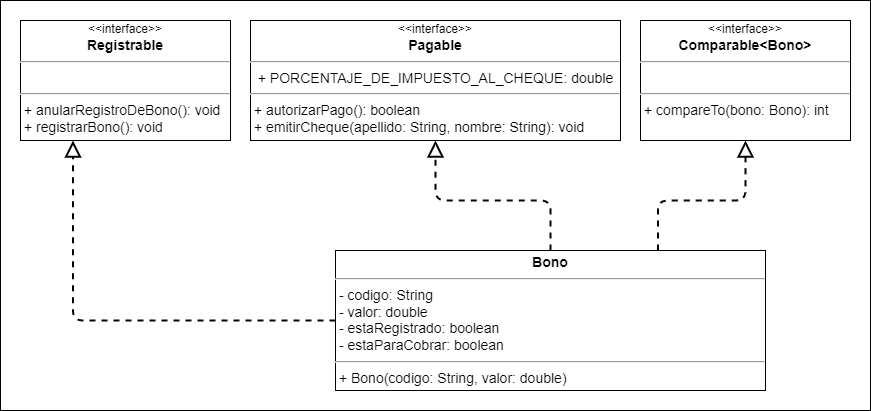

The diagram above was exported from draw.io. Its source (the exported page's mxGraphModel, read from the mxfile embedded in the PNG):
<mxGraphModel dx="1707" dy="2800" grid="1" gridSize="10" guides="1" tooltips="1" connect="1" arrows="1" fold="1" page="1" pageScale="1" pageWidth="827" pageHeight="1169" math="0" shadow="0">
  <root>
    <mxCell id="WIyWlLk6GJQsqaUBKTNV-0" />
    <mxCell id="WIyWlLk6GJQsqaUBKTNV-1" parent="WIyWlLk6GJQsqaUBKTNV-0" />
    <mxCell id="MvcSfsvhsIuprzJAYZkV-0" value="&lt;font style=&quot;font-size: 16px;&quot;&gt;&lt;font style=&quot;font-size: 16px;&quot;&gt;&lt;br&gt;&lt;/font&gt;&lt;/font&gt;" style="rounded=0;whiteSpace=wrap;html=1;align=left;verticalAlign=top;fontSize=30;fontStyle=1;spacingTop=10;spacing=2;spacingLeft=20;fontFamily=Verdana;" parent="WIyWlLk6GJQsqaUBKTNV-1" vertex="1">
      <mxGeometry x="-800" y="-2180" width="870" height="410" as="geometry" />
    </mxCell>
    <mxCell id="LtT_zoDD4wVeDJvXFd2j-0" value="&lt;p style=&quot;margin: 4px 0px 0px; text-align: center; font-size: 14px;&quot;&gt;&lt;b&gt;Bono&lt;/b&gt;&lt;/p&gt;&lt;hr style=&quot;font-size: 14px;&quot;&gt;&lt;p style=&quot;margin: 0px 0px 0px 4px; font-size: 14px;&quot;&gt;&lt;/p&gt;&amp;nbsp;- codigo: String&lt;br&gt;&amp;nbsp;- valor: double&lt;br&gt;&amp;nbsp;- estaRegistrado: boolean&lt;br&gt;&lt;span style=&quot;background-color: initial;&quot;&gt;&amp;nbsp;- estaParaCobrar: boolean&lt;/span&gt;&lt;br&gt;&lt;hr style=&quot;font-size: 14px;&quot;&gt;&amp;nbsp;+&lt;span style=&quot;background-color: initial;&quot;&gt;&amp;nbsp;Bono(&lt;/span&gt;codigo: String, valor: double&lt;span style=&quot;background-color: initial;&quot;&gt;)&lt;br&gt;&lt;/span&gt;&lt;p style=&quot;margin: 0px 0px 0px 4px;&quot;&gt;&lt;br&gt;&lt;/p&gt;" style="verticalAlign=top;align=left;overflow=fill;fontSize=14;fontFamily=Helvetica;html=1;" parent="WIyWlLk6GJQsqaUBKTNV-1" vertex="1">
      <mxGeometry x="-465" y="-1930" width="430" height="140" as="geometry" />
    </mxCell>
    <mxCell id="aM9m9k6t151MeyWyktJ9-1" value="&lt;div style=&quot;text-align: center;&quot;&gt;&lt;span style=&quot;background-color: initial; font-size: 12px;&quot;&gt;&amp;lt;&amp;lt;interface&amp;gt;&amp;gt;&lt;/span&gt;&lt;/div&gt;&lt;div style=&quot;text-align: center;&quot;&gt;&lt;b&gt;Comparable&amp;lt;Bono&amp;gt;&lt;/b&gt;&lt;/div&gt;&lt;hr style=&quot;font-size: 14px;&quot;&gt;&lt;p style=&quot;margin: 0px 0px 0px 4px; font-size: 14px;&quot;&gt;&lt;/p&gt;&amp;nbsp;&lt;br&gt;&lt;hr style=&quot;font-size: 14px;&quot;&gt;&amp;nbsp;+&lt;span style=&quot;background-color: initial;&quot;&gt;&amp;nbsp;compareTo(bono: Bono&lt;/span&gt;&lt;span style=&quot;background-color: initial;&quot;&gt;): int&lt;/span&gt;" style="verticalAlign=top;align=left;overflow=fill;fontSize=14;fontFamily=Helvetica;html=1;spacing=2;spacingTop=0;" parent="WIyWlLk6GJQsqaUBKTNV-1" vertex="1">
      <mxGeometry x="-160" y="-2160" width="210" height="120" as="geometry" />
    </mxCell>
    <mxCell id="M6IUmCdF1y99BPn9b9MJ-0" value="&lt;div style=&quot;text-align: center;&quot;&gt;&lt;span style=&quot;background-color: initial; font-size: 12px;&quot;&gt;&amp;lt;&amp;lt;interface&amp;gt;&amp;gt;&lt;/span&gt;&lt;/div&gt;&lt;div style=&quot;text-align: center;&quot;&gt;&lt;b&gt;Registrable&lt;/b&gt;&lt;/div&gt;&lt;hr style=&quot;font-size: 14px;&quot;&gt;&lt;p style=&quot;margin: 0px 0px 0px 4px; font-size: 14px;&quot;&gt;&lt;/p&gt;&amp;nbsp;&lt;br&gt;&lt;hr style=&quot;font-size: 14px;&quot;&gt;&amp;nbsp;+&lt;span style=&quot;background-color: initial;&quot;&gt;&amp;nbsp;anularRegistroDeBono(&lt;/span&gt;&lt;span style=&quot;background-color: initial;&quot;&gt;): void&lt;br&gt;&lt;/span&gt;&amp;nbsp;+&lt;span style=&quot;background-color: initial;&quot;&gt;&amp;nbsp;registrarBono(&lt;/span&gt;&lt;span style=&quot;background-color: initial;&quot;&gt;): void&lt;/span&gt;&lt;span style=&quot;background-color: initial;&quot;&gt;&lt;br&gt;&lt;/span&gt;" style="verticalAlign=top;align=left;overflow=fill;fontSize=14;fontFamily=Helvetica;html=1;spacing=2;spacingTop=0;" parent="WIyWlLk6GJQsqaUBKTNV-1" vertex="1">
      <mxGeometry x="-780" y="-2160" width="210" height="120" as="geometry" />
    </mxCell>
    <mxCell id="M6IUmCdF1y99BPn9b9MJ-1" value="&lt;div style=&quot;text-align: center;&quot;&gt;&lt;span style=&quot;background-color: initial; font-size: 12px;&quot;&gt;&amp;lt;&amp;lt;interface&amp;gt;&amp;gt;&lt;/span&gt;&lt;/div&gt;&lt;div style=&quot;text-align: center;&quot;&gt;&lt;b&gt;Pagable&lt;/b&gt;&lt;/div&gt;&lt;hr style=&quot;font-size: 14px;&quot;&gt;&lt;p style=&quot;margin: 0px 0px 0px 4px; font-size: 14px;&quot;&gt;&lt;/p&gt;&amp;nbsp; +&amp;nbsp;PORCENTAJE_DE_IMPUESTO_AL_CHEQUE: double&lt;br&gt;&lt;hr style=&quot;font-size: 14px;&quot;&gt;&amp;nbsp;+&lt;span style=&quot;background-color: initial;&quot;&gt;&amp;nbsp;autorizarPago(&lt;/span&gt;&lt;span style=&quot;background-color: initial;&quot;&gt;): boolean&lt;br&gt;&lt;/span&gt;&amp;nbsp;+&lt;span style=&quot;background-color: initial;&quot;&gt;&amp;nbsp;emitirCheque(apellido: String, nombre: String&lt;/span&gt;&lt;span style=&quot;background-color: initial;&quot;&gt;): void&lt;/span&gt;" style="verticalAlign=top;align=left;overflow=fill;fontSize=14;fontFamily=Helvetica;html=1;spacing=2;spacingTop=0;" parent="WIyWlLk6GJQsqaUBKTNV-1" vertex="1">
      <mxGeometry x="-550" y="-2160" width="370" height="120" as="geometry" />
    </mxCell>
    <mxCell id="M6IUmCdF1y99BPn9b9MJ-3" style="edgeStyle=orthogonalEdgeStyle;rounded=1;orthogonalLoop=1;jettySize=auto;html=1;entryX=0.5;entryY=1;entryDx=0;entryDy=0;strokeWidth=2;endArrow=block;endFill=0;endSize=12;exitX=0.75;exitY=0;exitDx=0;exitDy=0;dashed=1;" parent="WIyWlLk6GJQsqaUBKTNV-1" source="LtT_zoDD4wVeDJvXFd2j-0" target="aM9m9k6t151MeyWyktJ9-1" edge="1">
      <mxGeometry relative="1" as="geometry">
        <mxPoint x="-25" y="-1850" as="sourcePoint" />
        <mxPoint x="185" y="-2040" as="targetPoint" />
      </mxGeometry>
    </mxCell>
    <mxCell id="M6IUmCdF1y99BPn9b9MJ-4" style="edgeStyle=orthogonalEdgeStyle;rounded=1;orthogonalLoop=1;jettySize=auto;html=1;entryX=0.5;entryY=1;entryDx=0;entryDy=0;strokeWidth=2;endArrow=block;endFill=0;endSize=12;exitX=0.5;exitY=0;exitDx=0;exitDy=0;dashed=1;" parent="WIyWlLk6GJQsqaUBKTNV-1" source="LtT_zoDD4wVeDJvXFd2j-0" target="M6IUmCdF1y99BPn9b9MJ-1" edge="1">
      <mxGeometry relative="1" as="geometry">
        <mxPoint x="-15" y="-1840" as="sourcePoint" />
        <mxPoint x="195" y="-2030" as="targetPoint" />
      </mxGeometry>
    </mxCell>
    <mxCell id="M6IUmCdF1y99BPn9b9MJ-5" style="edgeStyle=orthogonalEdgeStyle;rounded=1;orthogonalLoop=1;jettySize=auto;html=1;entryX=0.25;entryY=1;entryDx=0;entryDy=0;strokeWidth=2;endArrow=block;endFill=0;endSize=12;exitX=0;exitY=0.5;exitDx=0;exitDy=0;dashed=1;" parent="WIyWlLk6GJQsqaUBKTNV-1" source="LtT_zoDD4wVeDJvXFd2j-0" target="M6IUmCdF1y99BPn9b9MJ-0" edge="1">
      <mxGeometry relative="1" as="geometry">
        <mxPoint x="-5" y="-1830" as="sourcePoint" />
        <mxPoint x="205" y="-2020" as="targetPoint" />
      </mxGeometry>
    </mxCell>
  </root>
</mxGraphModel>